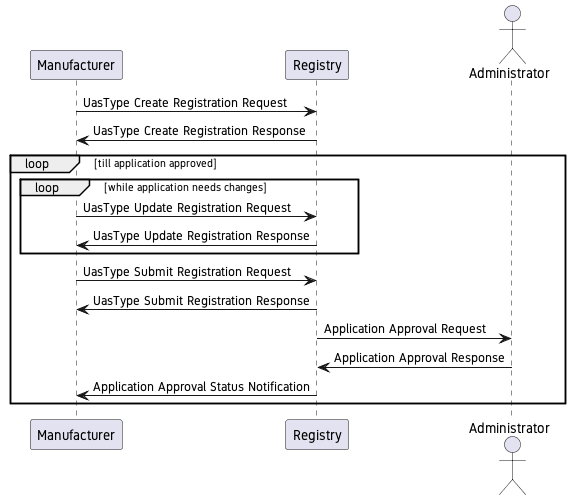

The diagram above was rendered by PlantUML. Its source (embedded in the PNG):
@startuml
!include ../common.puml

Manufacturer -> Registry : UasType Create Registration Request
Registry -> Manufacturer : UasType Create Registration Response

actor Administrator

loop till application approved

loop while application needs changes

Manufacturer -> Registry : UasType Update Registration Request
Registry -> Manufacturer : UasType Update Registration Response

end

Manufacturer -> Registry : UasType Submit Registration Request
Registry -> Manufacturer : UasType Submit Registration Response

Registry -> Administrator : Application Approval Request
Administrator -> Registry : Application Approval Response
Registry -> Manufacturer : Application Approval Status Notification

end

@enduml